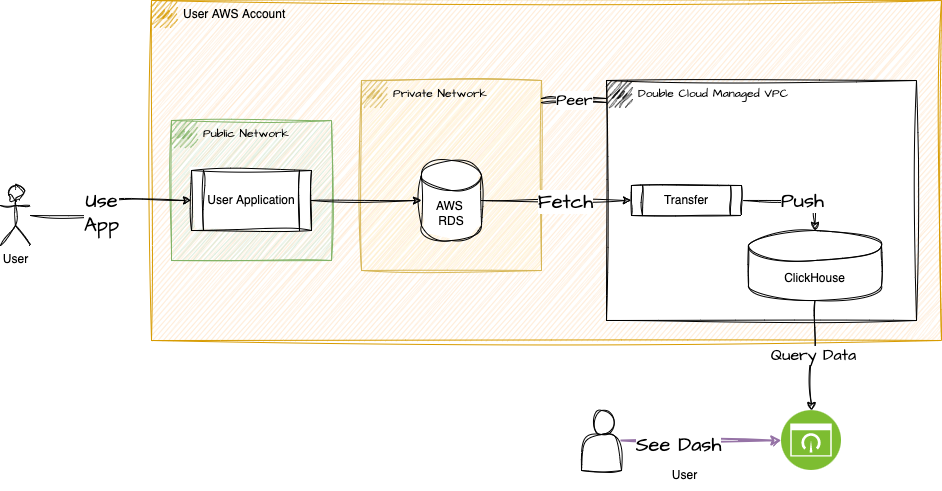

The diagram above was exported from draw.io. Its source (the exported page's mxGraphModel, read from the mxfile embedded in the PNG):
<mxGraphModel dx="1525" dy="1431" grid="1" gridSize="10" guides="1" tooltips="1" connect="1" arrows="1" fold="1" page="1" pageScale="1" pageWidth="827" pageHeight="1169" background="#ffffff" math="0" shadow="0">
  <root>
    <mxCell id="0" />
    <mxCell id="1" parent="0" />
    <mxCell id="bpLYblJI78EexGPUUo7V-1" value="User AWS Account" style="points=[[0,0],[0.25,0],[0.5,0],[0.75,0],[1,0],[1,0.25],[1,0.5],[1,0.75],[1,1],[0.75,1],[0.5,1],[0.25,1],[0,1],[0,0.75],[0,0.5],[0,0.25]];outlineConnect=0;html=1;whiteSpace=wrap;fontSize=12;fontStyle=0;container=1;pointerEvents=0;collapsible=0;recursiveResize=0;shape=mxgraph.aws4.group;grIcon=mxgraph.aws4.group_vpc;strokeColor=#d79b00;fillColor=#ffe6cc;verticalAlign=top;align=left;spacingLeft=30;dashed=0;rounded=1;sketch=1;curveFitting=1;jiggle=2;" parent="1" vertex="1">
      <mxGeometry x="221" y="40" width="790" height="340" as="geometry" />
    </mxCell>
    <mxCell id="bpLYblJI78EexGPUUo7V-7" value="Public Network" style="outlineConnect=0;html=1;whiteSpace=wrap;fontSize=12;fontStyle=0;shape=mxgraph.aws4.group;grIcon=mxgraph.aws4.group_vpc;strokeColor=#82b366;fillColor=#d5e8d4;verticalAlign=top;align=left;spacingLeft=30;dashed=0;hachureGap=4;fontFamily=Architects Daughter;fontSource=https%3A%2F%2Ffonts.googleapis.com%2Fcss%3Ffamily%3DArchitects%2BDaughter;sketch=1;curveFitting=1;jiggle=2;" parent="bpLYblJI78EexGPUUo7V-1" vertex="1">
      <mxGeometry x="20" y="120" width="160" height="140" as="geometry" />
    </mxCell>
    <mxCell id="da8jBZXoltaSvkbzD_sH-5" value="Private Network" style="outlineConnect=0;html=1;whiteSpace=wrap;fontSize=12;fontStyle=0;shape=mxgraph.aws4.group;grIcon=mxgraph.aws4.group_vpc;strokeColor=#d6b656;fillColor=#fff2cc;verticalAlign=top;align=left;spacingLeft=30;dashed=0;hachureGap=4;fontFamily=Architects Daughter;fontSource=https%3A%2F%2Ffonts.googleapis.com%2Fcss%3Ffamily%3DArchitects%2BDaughter;sketch=1;curveFitting=1;jiggle=2;" parent="bpLYblJI78EexGPUUo7V-1" vertex="1">
      <mxGeometry x="210" y="80" width="180" height="190" as="geometry" />
    </mxCell>
    <mxCell id="bpLYblJI78EexGPUUo7V-4" value="AWS&amp;nbsp;&lt;br&gt;RDS" style="shape=cylinder3;whiteSpace=wrap;html=1;boundedLbl=1;backgroundOutline=1;size=15;rounded=1;sketch=1;curveFitting=1;jiggle=2;" parent="bpLYblJI78EexGPUUo7V-1" vertex="1">
      <mxGeometry x="270" y="160" width="60" height="80" as="geometry" />
    </mxCell>
    <mxCell id="bpLYblJI78EexGPUUo7V-11" style="edgeStyle=orthogonalEdgeStyle;rounded=0;orthogonalLoop=1;jettySize=auto;html=1;entryX=0;entryY=0.5;entryDx=0;entryDy=0;entryPerimeter=0;sketch=1;curveFitting=1;jiggle=2;" parent="bpLYblJI78EexGPUUo7V-1" source="bpLYblJI78EexGPUUo7V-6" target="bpLYblJI78EexGPUUo7V-4" edge="1">
      <mxGeometry relative="1" as="geometry" />
    </mxCell>
    <mxCell id="bpLYblJI78EexGPUUo7V-6" value="User Application" style="shape=process;whiteSpace=wrap;html=1;backgroundOutline=1;sketch=1;curveFitting=1;jiggle=2;" parent="bpLYblJI78EexGPUUo7V-1" vertex="1">
      <mxGeometry x="40" y="170" width="120" height="60" as="geometry" />
    </mxCell>
    <mxCell id="bpLYblJI78EexGPUUo7V-16" value="Double Cloud Managed VPC" style="outlineConnect=0;html=1;whiteSpace=wrap;fontSize=12;fontStyle=0;shape=mxgraph.aws4.group;grIcon=mxgraph.aws4.group_vpc;verticalAlign=top;align=left;spacingLeft=30;dashed=0;hachureGap=4;fontFamily=Architects Daughter;fontSource=https%3A%2F%2Ffonts.googleapis.com%2Fcss%3Ffamily%3DArchitects%2BDaughter;sketch=1;curveFitting=1;jiggle=2;" parent="1" vertex="1">
      <mxGeometry x="676" y="120" width="310" height="240" as="geometry" />
    </mxCell>
    <mxCell id="Zi9AocQ1fzm9d6nVXsqE-40" value="" style="image;aspect=fixed;perimeter=ellipsePerimeter;html=1;align=center;shadow=0;dashed=0;fontColor=#4277BB;labelBackgroundColor=default;fontSize=12;spacingTop=3;image=img/lib/ibm/infrastructure/dashboard.svg;rounded=1;sketch=1;curveFitting=1;jiggle=2;" parent="1" vertex="1">
      <mxGeometry x="851" y="450" width="60" height="60" as="geometry" />
    </mxCell>
    <mxCell id="Zi9AocQ1fzm9d6nVXsqE-43" style="edgeStyle=orthogonalEdgeStyle;rounded=1;orthogonalLoop=1;jettySize=auto;html=1;entryX=0;entryY=0.5;entryDx=0;entryDy=0;strokeWidth=2;fillColor=#e1d5e7;strokeColor=#9673a6;sketch=1;curveFitting=1;jiggle=2;" parent="1" source="Zi9AocQ1fzm9d6nVXsqE-42" target="Zi9AocQ1fzm9d6nVXsqE-40" edge="1">
      <mxGeometry relative="1" as="geometry" />
    </mxCell>
    <mxCell id="bpLYblJI78EexGPUUo7V-19" value="See Dash" style="edgeLabel;html=1;align=center;verticalAlign=middle;resizable=0;points=[];fontSize=20;fontFamily=Architects Daughter;" parent="Zi9AocQ1fzm9d6nVXsqE-43" vertex="1" connectable="0">
      <mxGeometry x="-0.3" y="-3" relative="1" as="geometry">
        <mxPoint as="offset" />
      </mxGeometry>
    </mxCell>
    <mxCell id="Zi9AocQ1fzm9d6nVXsqE-42" value="" style="shape=actor;whiteSpace=wrap;html=1;rounded=1;sketch=1;curveFitting=1;jiggle=2;" parent="1" vertex="1">
      <mxGeometry x="651" y="450" width="40" height="60" as="geometry" />
    </mxCell>
    <mxCell id="Zi9AocQ1fzm9d6nVXsqE-44" value="User" style="text;html=1;align=center;verticalAlign=middle;resizable=0;points=[];autosize=1;strokeColor=none;fillColor=none;rounded=1;sketch=1;curveFitting=1;jiggle=2;" parent="1" vertex="1">
      <mxGeometry x="728.5" y="500" width="50" height="30" as="geometry" />
    </mxCell>
    <mxCell id="bpLYblJI78EexGPUUo7V-18" value="Query Data" style="edgeStyle=orthogonalEdgeStyle;rounded=0;sketch=1;hachureGap=4;jiggle=2;curveFitting=1;orthogonalLoop=1;jettySize=auto;html=1;fontFamily=Architects Daughter;fontSource=https%3A%2F%2Ffonts.googleapis.com%2Fcss%3Ffamily%3DArchitects%2BDaughter;fontSize=16;" parent="1" source="bpLYblJI78EexGPUUo7V-5" target="Zi9AocQ1fzm9d6nVXsqE-40" edge="1">
      <mxGeometry relative="1" as="geometry" />
    </mxCell>
    <mxCell id="bpLYblJI78EexGPUUo7V-5" value="ClickHouse" style="shape=cylinder3;whiteSpace=wrap;html=1;boundedLbl=1;backgroundOutline=1;size=15;rounded=1;sketch=1;curveFitting=1;jiggle=2;" parent="1" vertex="1">
      <mxGeometry x="818" y="270" width="133" height="70" as="geometry" />
    </mxCell>
    <mxCell id="bpLYblJI78EexGPUUo7V-10" style="edgeStyle=orthogonalEdgeStyle;rounded=0;orthogonalLoop=1;jettySize=auto;html=1;entryX=0;entryY=0.5;entryDx=0;entryDy=0;sketch=1;curveFitting=1;jiggle=2;" parent="1" source="bpLYblJI78EexGPUUo7V-8" target="bpLYblJI78EexGPUUo7V-6" edge="1">
      <mxGeometry relative="1" as="geometry" />
    </mxCell>
    <mxCell id="bpLYblJI78EexGPUUo7V-24" value="Use&lt;br&gt;App" style="edgeLabel;html=1;align=center;verticalAlign=middle;resizable=0;points=[];fontSize=20;fontFamily=Architects Daughter;" parent="bpLYblJI78EexGPUUo7V-10" vertex="1" connectable="0">
      <mxGeometry x="-0.04" y="1" relative="1" as="geometry">
        <mxPoint x="-9" as="offset" />
      </mxGeometry>
    </mxCell>
    <mxCell id="bpLYblJI78EexGPUUo7V-8" value="User" style="shape=umlActor;verticalLabelPosition=bottom;verticalAlign=top;html=1;outlineConnect=0;sketch=1;curveFitting=1;jiggle=2;" parent="1" vertex="1">
      <mxGeometry x="70" y="225" width="30" height="60" as="geometry" />
    </mxCell>
    <mxCell id="bpLYblJI78EexGPUUo7V-15" style="edgeStyle=orthogonalEdgeStyle;rounded=0;orthogonalLoop=1;jettySize=auto;html=1;entryX=0.5;entryY=0;entryDx=0;entryDy=0;entryPerimeter=0;sketch=1;curveFitting=1;jiggle=2;" parent="1" source="bpLYblJI78EexGPUUo7V-12" target="bpLYblJI78EexGPUUo7V-5" edge="1">
      <mxGeometry relative="1" as="geometry" />
    </mxCell>
    <mxCell id="bpLYblJI78EexGPUUo7V-20" value="Push" style="edgeLabel;html=1;align=center;verticalAlign=middle;resizable=0;points=[];fontSize=20;fontFamily=Architects Daughter;" parent="bpLYblJI78EexGPUUo7V-15" vertex="1" connectable="0">
      <mxGeometry x="0.1594" y="1" relative="1" as="geometry">
        <mxPoint as="offset" />
      </mxGeometry>
    </mxCell>
    <mxCell id="bpLYblJI78EexGPUUo7V-12" value="Transfer" style="shape=process;whiteSpace=wrap;html=1;backgroundOutline=1;sketch=1;curveFitting=1;jiggle=2;" parent="1" vertex="1">
      <mxGeometry x="701" y="225" width="110" height="30" as="geometry" />
    </mxCell>
    <mxCell id="bpLYblJI78EexGPUUo7V-14" style="edgeStyle=orthogonalEdgeStyle;rounded=0;orthogonalLoop=1;jettySize=auto;html=1;sketch=1;curveFitting=1;jiggle=2;" parent="1" source="bpLYblJI78EexGPUUo7V-4" target="bpLYblJI78EexGPUUo7V-12" edge="1">
      <mxGeometry relative="1" as="geometry" />
    </mxCell>
    <mxCell id="bpLYblJI78EexGPUUo7V-21" value="Fetch" style="edgeLabel;html=1;align=center;verticalAlign=middle;resizable=0;points=[];fontSize=20;fontFamily=Architects Daughter;" parent="bpLYblJI78EexGPUUo7V-14" vertex="1" connectable="0">
      <mxGeometry x="0.1111" relative="1" as="geometry">
        <mxPoint as="offset" />
      </mxGeometry>
    </mxCell>
    <mxCell id="bpLYblJI78EexGPUUo7V-22" value="Peer" style="edgeStyle=orthogonalEdgeStyle;rounded=0;sketch=1;hachureGap=4;jiggle=2;curveFitting=1;orthogonalLoop=1;jettySize=auto;html=1;fontFamily=Architects Daughter;fontSource=https%3A%2F%2Ffonts.googleapis.com%2Fcss%3Ffamily%3DArchitects%2BDaughter;fontSize=16;shape=link;" parent="1" source="da8jBZXoltaSvkbzD_sH-5" target="bpLYblJI78EexGPUUo7V-16" edge="1">
      <mxGeometry relative="1" as="geometry">
        <Array as="points">
          <mxPoint x="631" y="140" />
          <mxPoint x="631" y="140" />
        </Array>
      </mxGeometry>
    </mxCell>
  </root>
</mxGraphModel>